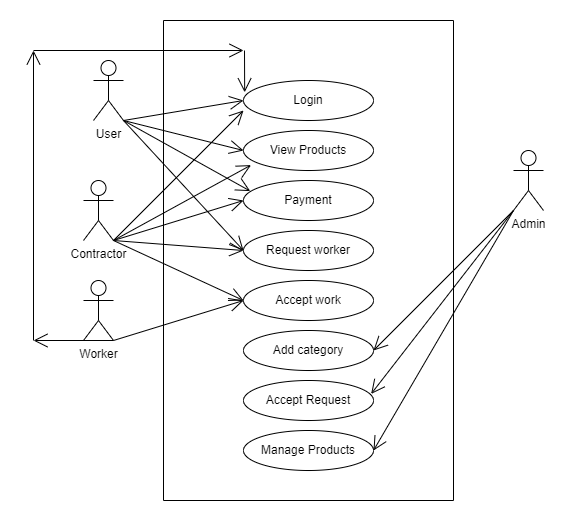

The diagram above was exported from draw.io. Its source (the exported page's mxGraphModel, read from the mxfile embedded in the PNG):
<mxGraphModel dx="1221" dy="604" grid="1" gridSize="10" guides="1" tooltips="1" connect="1" arrows="1" fold="1" page="1" pageScale="1" pageWidth="827" pageHeight="1169" math="0" shadow="0">
  <root>
    <mxCell id="0" />
    <mxCell id="1" parent="0" />
    <mxCell id="9oIN8kEF0QfLwOIY968R-1" value="Login" style="ellipse;whiteSpace=wrap;html=1;" vertex="1" parent="1">
      <mxGeometry x="240" y="100" width="130" height="40" as="geometry" />
    </mxCell>
    <mxCell id="9oIN8kEF0QfLwOIY968R-2" value="View Products" style="ellipse;whiteSpace=wrap;html=1;" vertex="1" parent="1">
      <mxGeometry x="240" y="150" width="130" height="40" as="geometry" />
    </mxCell>
    <mxCell id="9oIN8kEF0QfLwOIY968R-3" value="Payment" style="ellipse;whiteSpace=wrap;html=1;" vertex="1" parent="1">
      <mxGeometry x="240" y="200" width="130" height="40" as="geometry" />
    </mxCell>
    <mxCell id="9oIN8kEF0QfLwOIY968R-4" value="Request worker" style="ellipse;whiteSpace=wrap;html=1;" vertex="1" parent="1">
      <mxGeometry x="240" y="250" width="130" height="40" as="geometry" />
    </mxCell>
    <mxCell id="9oIN8kEF0QfLwOIY968R-5" value="Admin" style="shape=umlActor;verticalLabelPosition=bottom;verticalAlign=top;html=1;" vertex="1" parent="1">
      <mxGeometry x="510" y="170" width="30" height="60" as="geometry" />
    </mxCell>
    <mxCell id="9oIN8kEF0QfLwOIY968R-11" value="Contractor" style="shape=umlActor;verticalLabelPosition=bottom;verticalAlign=top;html=1;" vertex="1" parent="1">
      <mxGeometry x="80" y="200" width="30" height="60" as="geometry" />
    </mxCell>
    <mxCell id="9oIN8kEF0QfLwOIY968R-12" value="Worker" style="shape=umlActor;verticalLabelPosition=bottom;verticalAlign=top;html=1;" vertex="1" parent="1">
      <mxGeometry x="80" y="300" width="30" height="60" as="geometry" />
    </mxCell>
    <mxCell id="9oIN8kEF0QfLwOIY968R-13" value="Accept work" style="ellipse;whiteSpace=wrap;html=1;" vertex="1" parent="1">
      <mxGeometry x="240" y="300" width="130" height="40" as="geometry" />
    </mxCell>
    <mxCell id="9oIN8kEF0QfLwOIY968R-14" value="Add category" style="ellipse;whiteSpace=wrap;html=1;" vertex="1" parent="1">
      <mxGeometry x="240" y="350" width="130" height="40" as="geometry" />
    </mxCell>
    <mxCell id="9oIN8kEF0QfLwOIY968R-15" value="Accept Request" style="ellipse;whiteSpace=wrap;html=1;" vertex="1" parent="1">
      <mxGeometry x="240" y="400" width="130" height="40" as="geometry" />
    </mxCell>
    <mxCell id="9oIN8kEF0QfLwOIY968R-16" value="Manage Products" style="ellipse;whiteSpace=wrap;html=1;" vertex="1" parent="1">
      <mxGeometry x="240" y="450" width="130" height="40" as="geometry" />
    </mxCell>
    <mxCell id="9oIN8kEF0QfLwOIY968R-17" value="" style="endArrow=open;endFill=1;endSize=12;html=1;rounded=0;entryX=0.982;entryY=0.335;entryDx=0;entryDy=0;exitX=0;exitY=1;exitDx=0;exitDy=0;exitPerimeter=0;entryPerimeter=0;" edge="1" parent="1" source="9oIN8kEF0QfLwOIY968R-5" target="9oIN8kEF0QfLwOIY968R-15">
      <mxGeometry width="160" relative="1" as="geometry">
        <mxPoint x="100" y="130" as="sourcePoint" />
        <mxPoint x="260" y="130" as="targetPoint" />
      </mxGeometry>
    </mxCell>
    <mxCell id="9oIN8kEF0QfLwOIY968R-18" value="" style="endArrow=open;endFill=1;endSize=12;html=1;rounded=0;exitX=0;exitY=1;exitDx=0;exitDy=0;exitPerimeter=0;entryX=1;entryY=0.5;entryDx=0;entryDy=0;" edge="1" parent="1" source="9oIN8kEF0QfLwOIY968R-5" target="9oIN8kEF0QfLwOIY968R-14">
      <mxGeometry width="160" relative="1" as="geometry">
        <mxPoint x="90" y="110" as="sourcePoint" />
        <mxPoint x="230" y="150" as="targetPoint" />
      </mxGeometry>
    </mxCell>
    <mxCell id="9oIN8kEF0QfLwOIY968R-19" value="" style="endArrow=open;endFill=1;endSize=12;html=1;rounded=0;entryX=1;entryY=0.5;entryDx=0;entryDy=0;exitX=0;exitY=1;exitDx=0;exitDy=0;exitPerimeter=0;" edge="1" parent="1" source="9oIN8kEF0QfLwOIY968R-5" target="9oIN8kEF0QfLwOIY968R-16">
      <mxGeometry width="160" relative="1" as="geometry">
        <mxPoint x="520" y="250" as="sourcePoint" />
        <mxPoint x="240" y="210" as="targetPoint" />
      </mxGeometry>
    </mxCell>
    <mxCell id="9oIN8kEF0QfLwOIY968R-22" value="" style="endArrow=open;endFill=1;endSize=12;html=1;rounded=0;exitX=1;exitY=1;exitDx=0;exitDy=0;exitPerimeter=0;entryX=0;entryY=0.5;entryDx=0;entryDy=0;" edge="1" parent="1" source="9oIN8kEF0QfLwOIY968R-11">
      <mxGeometry width="160" relative="1" as="geometry">
        <mxPoint x="110" y="200" as="sourcePoint" />
        <mxPoint x="240" y="320" as="targetPoint" />
      </mxGeometry>
    </mxCell>
    <mxCell id="9oIN8kEF0QfLwOIY968R-23" value="" style="endArrow=open;endFill=1;endSize=12;html=1;rounded=0;exitX=1;exitY=1;exitDx=0;exitDy=0;exitPerimeter=0;entryX=0;entryY=0.5;entryDx=0;entryDy=0;" edge="1" parent="1" source="9oIN8kEF0QfLwOIY968R-11">
      <mxGeometry width="160" relative="1" as="geometry">
        <mxPoint x="110" y="210" as="sourcePoint" />
        <mxPoint x="240" y="270" as="targetPoint" />
      </mxGeometry>
    </mxCell>
    <mxCell id="9oIN8kEF0QfLwOIY968R-24" value="" style="endArrow=open;endFill=1;endSize=12;html=1;rounded=0;entryX=0;entryY=0.5;entryDx=0;entryDy=0;exitX=1;exitY=1;exitDx=0;exitDy=0;exitPerimeter=0;" edge="1" parent="1" source="9oIN8kEF0QfLwOIY968R-11" target="9oIN8kEF0QfLwOIY968R-3">
      <mxGeometry width="160" relative="1" as="geometry">
        <mxPoint x="120" y="260" as="sourcePoint" />
        <mxPoint x="250" y="280" as="targetPoint" />
      </mxGeometry>
    </mxCell>
    <mxCell id="9oIN8kEF0QfLwOIY968R-25" value="" style="endArrow=open;endFill=1;endSize=12;html=1;rounded=0;exitX=1;exitY=1;exitDx=0;exitDy=0;exitPerimeter=0;entryX=0.058;entryY=0.865;entryDx=0;entryDy=0;entryPerimeter=0;" edge="1" parent="1" source="9oIN8kEF0QfLwOIY968R-11" target="9oIN8kEF0QfLwOIY968R-2">
      <mxGeometry width="160" relative="1" as="geometry">
        <mxPoint x="120" y="260" as="sourcePoint" />
        <mxPoint x="240" y="180" as="targetPoint" />
      </mxGeometry>
    </mxCell>
    <mxCell id="9oIN8kEF0QfLwOIY968R-26" value="" style="endArrow=open;endFill=1;endSize=12;html=1;rounded=0;entryX=0;entryY=0.75;entryDx=0;entryDy=0;entryPerimeter=0;exitX=1;exitY=1;exitDx=0;exitDy=0;exitPerimeter=0;" edge="1" parent="1" source="9oIN8kEF0QfLwOIY968R-11" target="9oIN8kEF0QfLwOIY968R-1">
      <mxGeometry width="160" relative="1" as="geometry">
        <mxPoint x="120" y="250" as="sourcePoint" />
        <mxPoint x="240" y="150" as="targetPoint" />
      </mxGeometry>
    </mxCell>
    <mxCell id="9oIN8kEF0QfLwOIY968R-27" value="" style="endArrow=open;endFill=1;endSize=12;html=1;rounded=0;exitX=1;exitY=1;exitDx=0;exitDy=0;exitPerimeter=0;entryX=0;entryY=0.5;entryDx=0;entryDy=0;" edge="1" parent="1" source="9oIN8kEF0QfLwOIY968R-12" target="9oIN8kEF0QfLwOIY968R-13">
      <mxGeometry width="160" relative="1" as="geometry">
        <mxPoint x="110" y="310" as="sourcePoint" />
        <mxPoint x="240" y="370" as="targetPoint" />
      </mxGeometry>
    </mxCell>
    <mxCell id="9oIN8kEF0QfLwOIY968R-28" value="" style="endArrow=open;endFill=1;endSize=12;html=1;rounded=0;exitX=1;exitY=1;exitDx=0;exitDy=0;exitPerimeter=0;" edge="1" parent="1" source="9oIN8kEF0QfLwOIY968R-12">
      <mxGeometry width="160" relative="1" as="geometry">
        <mxPoint x="120" y="370" as="sourcePoint" />
        <mxPoint x="30" y="360" as="targetPoint" />
      </mxGeometry>
    </mxCell>
    <mxCell id="9oIN8kEF0QfLwOIY968R-29" value="" style="endArrow=open;endFill=1;endSize=12;html=1;rounded=0;" edge="1" parent="1">
      <mxGeometry width="160" relative="1" as="geometry">
        <mxPoint x="30" y="360" as="sourcePoint" />
        <mxPoint x="30" y="70" as="targetPoint" />
      </mxGeometry>
    </mxCell>
    <mxCell id="9oIN8kEF0QfLwOIY968R-30" value="" style="endArrow=open;endFill=1;endSize=12;html=1;rounded=0;" edge="1" parent="1">
      <mxGeometry width="160" relative="1" as="geometry">
        <mxPoint x="30" y="70" as="sourcePoint" />
        <mxPoint x="240" y="70" as="targetPoint" />
      </mxGeometry>
    </mxCell>
    <mxCell id="9oIN8kEF0QfLwOIY968R-31" value="" style="endArrow=open;endFill=1;endSize=12;html=1;rounded=0;entryX=0.009;entryY=0.295;entryDx=0;entryDy=0;entryPerimeter=0;" edge="1" parent="1" target="9oIN8kEF0QfLwOIY968R-1">
      <mxGeometry width="160" relative="1" as="geometry">
        <mxPoint x="241" y="70" as="sourcePoint" />
        <mxPoint x="250" y="50" as="targetPoint" />
      </mxGeometry>
    </mxCell>
    <mxCell id="9oIN8kEF0QfLwOIY968R-32" value="User" style="shape=umlActor;verticalLabelPosition=bottom;verticalAlign=top;html=1;" vertex="1" parent="1">
      <mxGeometry x="90" y="80" width="30" height="60" as="geometry" />
    </mxCell>
    <mxCell id="9oIN8kEF0QfLwOIY968R-36" value="" style="endArrow=none;html=1;rounded=0;" edge="1" parent="1">
      <mxGeometry width="50" height="50" relative="1" as="geometry">
        <mxPoint x="450" y="520" as="sourcePoint" />
        <mxPoint x="450" y="40" as="targetPoint" />
      </mxGeometry>
    </mxCell>
    <mxCell id="9oIN8kEF0QfLwOIY968R-37" value="" style="endArrow=none;html=1;rounded=0;" edge="1" parent="1">
      <mxGeometry width="50" height="50" relative="1" as="geometry">
        <mxPoint x="160" y="520" as="sourcePoint" />
        <mxPoint x="160" y="40" as="targetPoint" />
      </mxGeometry>
    </mxCell>
    <mxCell id="9oIN8kEF0QfLwOIY968R-38" value="" style="endArrow=none;html=1;rounded=0;" edge="1" parent="1">
      <mxGeometry width="50" height="50" relative="1" as="geometry">
        <mxPoint x="160" y="40" as="sourcePoint" />
        <mxPoint x="450" y="40" as="targetPoint" />
      </mxGeometry>
    </mxCell>
    <mxCell id="9oIN8kEF0QfLwOIY968R-39" value="" style="endArrow=none;html=1;rounded=0;" edge="1" parent="1">
      <mxGeometry width="50" height="50" relative="1" as="geometry">
        <mxPoint x="450" y="520" as="sourcePoint" />
        <mxPoint x="160" y="520" as="targetPoint" />
      </mxGeometry>
    </mxCell>
    <mxCell id="9oIN8kEF0QfLwOIY968R-40" value="" style="endArrow=open;endFill=1;endSize=12;html=1;rounded=0;entryX=0;entryY=0.5;entryDx=0;entryDy=0;exitX=1;exitY=1;exitDx=0;exitDy=0;exitPerimeter=0;" edge="1" parent="1" source="9oIN8kEF0QfLwOIY968R-32" target="9oIN8kEF0QfLwOIY968R-1">
      <mxGeometry width="160" relative="1" as="geometry">
        <mxPoint x="120" y="240" as="sourcePoint" />
        <mxPoint x="250" y="110" as="targetPoint" />
      </mxGeometry>
    </mxCell>
    <mxCell id="9oIN8kEF0QfLwOIY968R-41" value="" style="endArrow=open;endFill=1;endSize=12;html=1;rounded=0;entryX=0;entryY=0.5;entryDx=0;entryDy=0;exitX=1;exitY=1;exitDx=0;exitDy=0;exitPerimeter=0;" edge="1" parent="1" source="9oIN8kEF0QfLwOIY968R-32" target="9oIN8kEF0QfLwOIY968R-2">
      <mxGeometry width="160" relative="1" as="geometry">
        <mxPoint x="130" y="170" as="sourcePoint" />
        <mxPoint x="250" y="130" as="targetPoint" />
      </mxGeometry>
    </mxCell>
    <mxCell id="9oIN8kEF0QfLwOIY968R-42" value="" style="endArrow=open;endFill=1;endSize=12;html=1;rounded=0;entryX=0.052;entryY=0.265;entryDx=0;entryDy=0;exitX=1;exitY=1;exitDx=0;exitDy=0;exitPerimeter=0;entryPerimeter=0;" edge="1" parent="1" source="9oIN8kEF0QfLwOIY968R-32" target="9oIN8kEF0QfLwOIY968R-3">
      <mxGeometry width="160" relative="1" as="geometry">
        <mxPoint x="130" y="150" as="sourcePoint" />
        <mxPoint x="250" y="180" as="targetPoint" />
      </mxGeometry>
    </mxCell>
    <mxCell id="9oIN8kEF0QfLwOIY968R-43" value="" style="endArrow=open;endFill=1;endSize=12;html=1;rounded=0;entryX=0;entryY=0.5;entryDx=0;entryDy=0;exitX=1;exitY=1;exitDx=0;exitDy=0;exitPerimeter=0;" edge="1" parent="1" source="9oIN8kEF0QfLwOIY968R-32" target="9oIN8kEF0QfLwOIY968R-4">
      <mxGeometry width="160" relative="1" as="geometry">
        <mxPoint x="120" y="140" as="sourcePoint" />
        <mxPoint x="256.76" y="220.60000000000002" as="targetPoint" />
      </mxGeometry>
    </mxCell>
  </root>
</mxGraphModel>